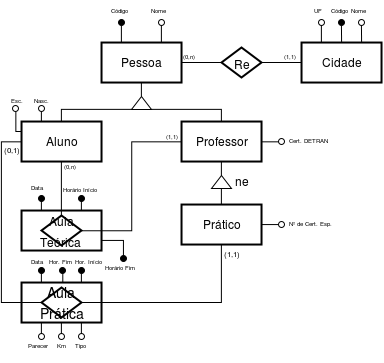

The diagram above was exported from draw.io. Its source (the exported page's mxGraphModel, read from the mxfile embedded in the PNG):
<mxGraphModel dx="607" dy="340" grid="1" gridSize="6" guides="1" tooltips="1" connect="1" arrows="1" fold="1" page="1" pageScale="1" pageWidth="826" pageHeight="1169" background="#ffffff" math="0" shadow="0">
  <root>
    <mxCell id="0" />
    <mxCell id="1" parent="0" />
    <mxCell id="59" style="edgeStyle=orthogonalEdgeStyle;rounded=0;html=1;endArrow=oval;endFill=1;jettySize=auto;orthogonalLoop=1;exitX=0.25;exitY=0;" parent="1" source="3" edge="1">
      <mxGeometry relative="1" as="geometry">
        <mxPoint x="220" y="100" as="targetPoint" />
        <mxPoint x="240" y="120" as="sourcePoint" />
        <Array as="points" />
      </mxGeometry>
    </mxCell>
    <mxCell id="61" style="edgeStyle=orthogonalEdgeStyle;rounded=0;html=1;exitX=0.75;exitY=0;endArrow=oval;endFill=0;jettySize=auto;orthogonalLoop=1;" parent="1" source="3" edge="1">
      <mxGeometry relative="1" as="geometry">
        <mxPoint x="260.1034482758621" y="99.79310344827593" as="targetPoint" />
      </mxGeometry>
    </mxCell>
    <mxCell id="3" value="Pessoa" style="strokeWidth=2;whiteSpace=wrap;html=1;align=center;" parent="1" vertex="1">
      <mxGeometry x="200" y="120" width="80" height="40" as="geometry" />
    </mxCell>
    <mxCell id="34" style="edgeStyle=orthogonalEdgeStyle;rounded=0;html=1;exitX=0.5;exitY=0;entryX=0;entryY=0.75;endArrow=none;endFill=0;jettySize=auto;orthogonalLoop=1;" parent="1" source="9" target="33" edge="1">
      <mxGeometry relative="1" as="geometry">
        <Array as="points">
          <mxPoint x="320" y="187" />
        </Array>
      </mxGeometry>
    </mxCell>
    <mxCell id="73" style="edgeStyle=orthogonalEdgeStyle;rounded=0;html=1;exitX=1;exitY=0.5;endArrow=oval;endFill=0;jettySize=auto;orthogonalLoop=1;" parent="1" source="9" edge="1">
      <mxGeometry relative="1" as="geometry">
        <mxPoint x="380.1034482758621" y="219.1034482758621" as="targetPoint" />
      </mxGeometry>
    </mxCell>
    <mxCell id="9" value="Professor" style="strokeWidth=2;whiteSpace=wrap;html=1;align=center;" parent="1" vertex="1">
      <mxGeometry x="280" y="199" width="80" height="40" as="geometry" />
    </mxCell>
    <mxCell id="35" style="edgeStyle=orthogonalEdgeStyle;rounded=0;html=1;exitX=0.5;exitY=0;entryX=0;entryY=0.25;endArrow=none;endFill=0;jettySize=auto;orthogonalLoop=1;" parent="1" source="10" target="33" edge="1">
      <mxGeometry relative="1" as="geometry">
        <Array as="points">
          <mxPoint x="160" y="187" />
        </Array>
      </mxGeometry>
    </mxCell>
    <mxCell id="98" style="edgeStyle=orthogonalEdgeStyle;rounded=0;html=1;exitX=0.25;exitY=0;endArrow=oval;endFill=0;jettySize=auto;orthogonalLoop=1;" parent="1" source="10" edge="1">
      <mxGeometry relative="1" as="geometry">
        <mxPoint x="140.1034482758621" y="186" as="targetPoint" />
      </mxGeometry>
    </mxCell>
    <mxCell id="100" style="edgeStyle=orthogonalEdgeStyle;rounded=0;html=1;exitX=0;exitY=0.25;endArrow=oval;endFill=0;jettySize=auto;orthogonalLoop=1;" parent="1" source="10" edge="1">
      <mxGeometry relative="1" as="geometry">
        <mxPoint x="114.14285714285711" y="186.19047619047615" as="targetPoint" />
      </mxGeometry>
    </mxCell>
    <mxCell id="10" value="Aluno&lt;br&gt;" style="strokeWidth=2;whiteSpace=wrap;html=1;align=center;" parent="1" vertex="1">
      <mxGeometry x="120" y="199" width="80" height="40" as="geometry" />
    </mxCell>
    <mxCell id="29" style="edgeStyle=orthogonalEdgeStyle;rounded=0;html=1;exitX=1;exitY=0.5;entryX=0.5;entryY=1;endArrow=none;endFill=0;jettySize=auto;orthogonalLoop=1;" parent="1" source="17" target="9" edge="1">
      <mxGeometry relative="1" as="geometry" />
    </mxCell>
    <mxCell id="17" value="" style="triangle;whiteSpace=wrap;html=1;direction=north;" parent="1" vertex="1">
      <mxGeometry x="310" y="253" width="20" height="13" as="geometry" />
    </mxCell>
    <mxCell id="30" style="edgeStyle=orthogonalEdgeStyle;rounded=0;html=1;exitX=0.5;exitY=0;entryX=0;entryY=0.5;endArrow=none;endFill=0;jettySize=auto;orthogonalLoop=1;" parent="1" source="20" target="17" edge="1">
      <mxGeometry relative="1" as="geometry" />
    </mxCell>
    <mxCell id="75" style="edgeStyle=orthogonalEdgeStyle;rounded=0;html=1;exitX=1;exitY=0.5;endArrow=oval;endFill=0;jettySize=auto;orthogonalLoop=1;" parent="1" source="20" edge="1">
      <mxGeometry relative="1" as="geometry">
        <mxPoint x="380.1034482758621" y="301.8620689655172" as="targetPoint" />
      </mxGeometry>
    </mxCell>
    <mxCell id="20" value="Prático" style="strokeWidth=2;whiteSpace=wrap;html=1;align=center;" parent="1" vertex="1">
      <mxGeometry x="280" y="282" width="80" height="40" as="geometry" />
    </mxCell>
    <mxCell id="24" style="edgeStyle=orthogonalEdgeStyle;rounded=0;html=1;exitX=0;exitY=0.5;entryX=1;entryY=0.5;endArrow=none;endFill=0;jettySize=auto;orthogonalLoop=1;" parent="1" source="22" target="23" edge="1">
      <mxGeometry relative="1" as="geometry" />
    </mxCell>
    <mxCell id="71" style="edgeStyle=orthogonalEdgeStyle;rounded=0;html=1;exitX=0.25;exitY=0;endArrow=oval;endFill=0;jettySize=auto;orthogonalLoop=1;" parent="1" source="22" edge="1">
      <mxGeometry relative="1" as="geometry">
        <mxPoint x="420.1034482758621" y="99.79310344827593" as="targetPoint" />
      </mxGeometry>
    </mxCell>
    <mxCell id="22" value="Cidade&lt;br&gt;" style="strokeWidth=2;whiteSpace=wrap;html=1;align=center;" parent="1" vertex="1">
      <mxGeometry x="400" y="120" width="80" height="40" as="geometry" />
    </mxCell>
    <mxCell id="25" style="edgeStyle=orthogonalEdgeStyle;rounded=0;html=1;exitX=0;exitY=0.5;entryX=1;entryY=0.5;endArrow=none;endFill=0;jettySize=auto;orthogonalLoop=1;" parent="1" source="23" target="3" edge="1">
      <mxGeometry relative="1" as="geometry" />
    </mxCell>
    <mxCell id="23" value="&lt;font style=&quot;font-size: 12px&quot;&gt;Re&lt;/font&gt;" style="shape=rhombus;strokeWidth=2;fontSize=17;perimeter=rhombusPerimeter;whiteSpace=wrap;html=1;align=center;" parent="1" vertex="1">
      <mxGeometry x="320" y="125" width="40" height="30" as="geometry" />
    </mxCell>
    <mxCell id="31" value="ne" style="text;html=1;resizable=0;points=[];autosize=1;align=left;verticalAlign=top;spacingTop=-4;" parent="1" vertex="1">
      <mxGeometry x="334" y="252" width="30" height="20" as="geometry" />
    </mxCell>
    <mxCell id="36" style="edgeStyle=orthogonalEdgeStyle;rounded=0;html=1;exitX=1;exitY=0.5;entryX=0.5;entryY=1;endArrow=none;endFill=0;jettySize=auto;orthogonalLoop=1;" parent="1" source="33" target="3" edge="1">
      <mxGeometry relative="1" as="geometry" />
    </mxCell>
    <mxCell id="33" value="" style="triangle;whiteSpace=wrap;html=1;direction=north;" parent="1" vertex="1">
      <mxGeometry x="230" y="174" width="20" height="13" as="geometry" />
    </mxCell>
    <mxCell id="78" style="edgeStyle=orthogonalEdgeStyle;rounded=0;html=1;exitX=0.25;exitY=0;endArrow=oval;endFill=1;jettySize=auto;orthogonalLoop=1;" parent="1" source="49" edge="1">
      <mxGeometry relative="1" as="geometry">
        <mxPoint x="140" y="348" as="targetPoint" />
      </mxGeometry>
    </mxCell>
    <mxCell id="79" style="edgeStyle=orthogonalEdgeStyle;rounded=0;html=1;exitX=0.75;exitY=0;endArrow=oval;endFill=1;jettySize=auto;orthogonalLoop=1;" parent="1" source="49" edge="1">
      <mxGeometry relative="1" as="geometry">
        <mxPoint x="180" y="348" as="targetPoint" />
      </mxGeometry>
    </mxCell>
    <mxCell id="91" style="edgeStyle=orthogonalEdgeStyle;rounded=0;html=1;exitX=0.25;exitY=1;endArrow=oval;endFill=0;jettySize=auto;orthogonalLoop=1;" parent="1" source="49" edge="1">
      <mxGeometry relative="1" as="geometry">
        <mxPoint x="140" y="414" as="targetPoint" />
      </mxGeometry>
    </mxCell>
    <mxCell id="92" style="edgeStyle=orthogonalEdgeStyle;rounded=0;html=1;exitX=0.5;exitY=1;endArrow=oval;endFill=0;jettySize=auto;orthogonalLoop=1;" parent="1" source="49" edge="1">
      <mxGeometry relative="1" as="geometry">
        <mxPoint x="160" y="414" as="targetPoint" />
      </mxGeometry>
    </mxCell>
    <mxCell id="93" style="edgeStyle=orthogonalEdgeStyle;rounded=0;html=1;exitX=0.75;exitY=1;endArrow=oval;endFill=0;jettySize=auto;orthogonalLoop=1;" parent="1" source="49" edge="1">
      <mxGeometry relative="1" as="geometry">
        <mxPoint x="180" y="414" as="targetPoint" />
      </mxGeometry>
    </mxCell>
    <mxCell id="110" style="edgeStyle=orthogonalEdgeStyle;rounded=0;html=1;exitX=0.5;exitY=0;entryX=1.043;entryY=0.929;entryPerimeter=0;endArrow=oval;endFill=1;jettySize=auto;orthogonalLoop=1;" parent="1" source="49" target="80" edge="1">
      <mxGeometry relative="1" as="geometry" />
    </mxCell>
    <mxCell id="49" value="" style="strokeWidth=2;whiteSpace=wrap;html=1;align=center;" parent="1" vertex="1">
      <mxGeometry x="120" y="360" width="80" height="40" as="geometry" />
    </mxCell>
    <mxCell id="51" style="edgeStyle=orthogonalEdgeStyle;rounded=0;html=1;exitX=1;exitY=0.5;entryX=0.5;entryY=1;endArrow=none;endFill=0;jettySize=auto;orthogonalLoop=1;" parent="1" source="50" target="20" edge="1">
      <mxGeometry relative="1" as="geometry" />
    </mxCell>
    <mxCell id="52" style="edgeStyle=orthogonalEdgeStyle;rounded=0;html=1;exitX=0;exitY=0.5;entryX=0;entryY=0.5;endArrow=none;endFill=0;jettySize=auto;orthogonalLoop=1;" parent="1" source="50" target="10" edge="1">
      <mxGeometry relative="1" as="geometry" />
    </mxCell>
    <mxCell id="50" value="&lt;font style=&quot;font-size: 14px&quot;&gt;Aula&lt;/font&gt;&lt;font style=&quot;font-size: 14px&quot;&gt;&lt;br&gt;Prática&lt;br&gt;&lt;/font&gt;" style="shape=rhombus;strokeWidth=2;fontSize=17;perimeter=rhombusPerimeter;whiteSpace=wrap;html=1;align=center;" parent="1" vertex="1">
      <mxGeometry x="140" y="365" width="40" height="30" as="geometry" />
    </mxCell>
    <mxCell id="60" value="&lt;font style=&quot;font-size: 6px&quot;&gt;Código&lt;/font&gt;" style="text;html=1;resizable=0;points=[];autosize=1;align=left;verticalAlign=top;spacingTop=-4;" parent="1" vertex="1">
      <mxGeometry x="210" y="79" width="30" height="20" as="geometry" />
    </mxCell>
    <mxCell id="62" value="&lt;font style=&quot;font-size: 6px&quot;&gt;Nome&lt;/font&gt;" style="text;html=1;resizable=0;points=[];autosize=1;align=left;verticalAlign=top;spacingTop=-4;" parent="1" vertex="1">
      <mxGeometry x="250" y="79" width="30" height="20" as="geometry" />
    </mxCell>
    <mxCell id="67" style="edgeStyle=orthogonalEdgeStyle;rounded=0;html=1;exitX=0.5;exitY=0;endArrow=oval;endFill=1;jettySize=auto;orthogonalLoop=1;" parent="1" edge="1">
      <mxGeometry relative="1" as="geometry">
        <mxPoint x="440.1034482758621" y="99.79310344827593" as="targetPoint" />
        <mxPoint x="440.1034482758621" y="119.79310344827593" as="sourcePoint" />
      </mxGeometry>
    </mxCell>
    <mxCell id="68" style="edgeStyle=orthogonalEdgeStyle;rounded=0;html=1;exitX=0.75;exitY=0;endArrow=oval;endFill=0;jettySize=auto;orthogonalLoop=1;" parent="1" edge="1">
      <mxGeometry relative="1" as="geometry">
        <mxPoint x="460.1034482758621" y="99.79310344827593" as="targetPoint" />
        <mxPoint x="460.1034482758621" y="119.79310344827593" as="sourcePoint" />
      </mxGeometry>
    </mxCell>
    <mxCell id="69" value="&lt;font style=&quot;font-size: 6px&quot;&gt;Código&lt;/font&gt;" style="text;html=1;resizable=0;points=[];autosize=1;align=left;verticalAlign=top;spacingTop=-4;" parent="1" vertex="1">
      <mxGeometry x="430" y="79" width="30" height="20" as="geometry" />
    </mxCell>
    <mxCell id="70" value="&lt;font style=&quot;font-size: 6px&quot;&gt;Nome&lt;/font&gt;" style="text;html=1;resizable=0;points=[];autosize=1;align=left;verticalAlign=top;spacingTop=-4;" parent="1" vertex="1">
      <mxGeometry x="450" y="79" width="30" height="20" as="geometry" />
    </mxCell>
    <mxCell id="72" value="&lt;font style=&quot;font-size: 6px&quot;&gt;UF&lt;/font&gt;" style="text;html=1;resizable=0;points=[];autosize=1;align=left;verticalAlign=top;spacingTop=-4;" parent="1" vertex="1">
      <mxGeometry x="413" y="79" width="20" height="20" as="geometry" />
    </mxCell>
    <mxCell id="74" value="&lt;font style=&quot;font-size: 6px&quot;&gt;Cert. DETRAN&lt;/font&gt;&lt;br&gt;" style="text;html=1;resizable=0;points=[];autosize=1;align=left;verticalAlign=top;spacingTop=-4;" parent="1" vertex="1">
      <mxGeometry x="388" y="209" width="50" height="20" as="geometry" />
    </mxCell>
    <mxCell id="76" value="&lt;font style=&quot;font-size: 6px&quot;&gt;Nº de Cert. Esp.&lt;br&gt;&lt;/font&gt;" style="text;html=1;resizable=0;points=[];autosize=1;align=left;verticalAlign=top;spacingTop=-4;" parent="1" vertex="1">
      <mxGeometry x="388" y="292" width="60" height="20" as="geometry" />
    </mxCell>
    <mxCell id="80" value="&lt;font style=&quot;font-size: 6px&quot;&gt;Data&lt;/font&gt;" style="text;html=1;resizable=0;points=[];autosize=1;align=left;verticalAlign=top;spacingTop=-4;" parent="1" vertex="1">
      <mxGeometry x="130" y="330" width="30" height="20" as="geometry" />
    </mxCell>
    <mxCell id="81" value="&lt;font style=&quot;font-size: 6px&quot;&gt;Hor. Início&lt;br&gt;&lt;/font&gt;" style="text;html=1;resizable=0;points=[];autosize=1;align=left;verticalAlign=top;spacingTop=-4;" parent="1" vertex="1">
      <mxGeometry x="174" y="330" width="42" height="24" as="geometry" />
    </mxCell>
    <mxCell id="82" style="edgeStyle=orthogonalEdgeStyle;rounded=0;html=1;exitX=0.25;exitY=0;endArrow=oval;endFill=1;jettySize=auto;orthogonalLoop=1;" parent="1" source="84" edge="1">
      <mxGeometry x="140" y="268" as="geometry">
        <mxPoint x="140" y="276" as="targetPoint" />
      </mxGeometry>
    </mxCell>
    <mxCell id="83" style="edgeStyle=orthogonalEdgeStyle;rounded=0;html=1;exitX=0.75;exitY=0;endArrow=oval;endFill=1;jettySize=auto;orthogonalLoop=1;" parent="1" source="84" edge="1">
      <mxGeometry x="180" y="268" as="geometry">
        <mxPoint x="180" y="276" as="targetPoint" />
      </mxGeometry>
    </mxCell>
    <mxCell id="108" style="edgeStyle=orthogonalEdgeStyle;rounded=0;html=1;exitX=1;exitY=0.75;endArrow=oval;endFill=1;jettySize=auto;orthogonalLoop=1;" parent="1" source="84" edge="1">
      <mxGeometry relative="1" as="geometry">
        <mxPoint x="222.23809523809518" y="336.19047619047615" as="targetPoint" />
      </mxGeometry>
    </mxCell>
    <mxCell id="84" value="" style="strokeWidth=2;whiteSpace=wrap;html=1;align=center;" parent="1" vertex="1">
      <mxGeometry x="120" y="288" width="80" height="40" as="geometry" />
    </mxCell>
    <mxCell id="89" style="edgeStyle=orthogonalEdgeStyle;rounded=0;html=1;exitX=1;exitY=0.5;entryX=0;entryY=0.5;endArrow=none;endFill=0;jettySize=auto;orthogonalLoop=1;" parent="1" source="85" target="9" edge="1">
      <mxGeometry relative="1" as="geometry" />
    </mxCell>
    <mxCell id="90" style="edgeStyle=orthogonalEdgeStyle;rounded=0;html=1;exitX=0.5;exitY=0;entryX=0.5;entryY=1;endArrow=none;endFill=0;jettySize=auto;orthogonalLoop=1;" parent="1" source="85" target="10" edge="1">
      <mxGeometry relative="1" as="geometry" />
    </mxCell>
    <mxCell id="85" value="&lt;font style=&quot;font-size: 12px&quot;&gt;Aula&lt;/font&gt;&lt;font style=&quot;font-size: 12px&quot;&gt; Teórica&lt;br&gt;&lt;/font&gt;" style="shape=rhombus;strokeWidth=2;fontSize=17;perimeter=rhombusPerimeter;whiteSpace=wrap;html=1;align=center;" parent="1" vertex="1">
      <mxGeometry x="140" y="293" width="40" height="30" as="geometry" />
    </mxCell>
    <mxCell id="86" value="&lt;font style=&quot;font-size: 6px&quot;&gt;Data&lt;/font&gt;" style="text;html=1;resizable=0;points=[];autosize=1;align=left;verticalAlign=top;spacingTop=-4;" parent="1" vertex="1">
      <mxGeometry x="130" y="256" width="30" height="20" as="geometry" />
    </mxCell>
    <mxCell id="87" value="&lt;font style=&quot;font-size: 6px&quot;&gt;Horário&lt;/font&gt;&lt;font style=&quot;font-size: 6px&quot;&gt; Início&lt;/font&gt;&lt;br&gt;" style="text;html=1;resizable=0;points=[];autosize=1;align=left;verticalAlign=top;spacingTop=-4;" parent="1" vertex="1">
      <mxGeometry x="162" y="258" width="48" height="24" as="geometry" />
    </mxCell>
    <mxCell id="94" value="&lt;font style=&quot;font-size: 6px&quot;&gt;Parecer&lt;/font&gt;" style="text;html=1;resizable=0;points=[];autosize=1;align=left;verticalAlign=top;spacingTop=-4;" parent="1" vertex="1">
      <mxGeometry x="127" y="414" width="36" height="24" as="geometry" />
    </mxCell>
    <mxCell id="95" value="&lt;font style=&quot;font-size: 6px&quot;&gt;Km&lt;/font&gt;" style="text;html=1;resizable=0;points=[];autosize=1;align=left;verticalAlign=top;spacingTop=-4;" parent="1" vertex="1">
      <mxGeometry x="156" y="414" width="24" height="24" as="geometry" />
    </mxCell>
    <mxCell id="96" value="&lt;font style=&quot;font-size: 6px&quot;&gt;Tipo&lt;/font&gt;" style="text;html=1;resizable=0;points=[];autosize=1;align=left;verticalAlign=top;spacingTop=-4;" parent="1" vertex="1">
      <mxGeometry x="174" y="414" width="24" height="24" as="geometry" />
    </mxCell>
    <mxCell id="97" value="&lt;font style=&quot;font-size: 6px&quot;&gt;Nasc.&lt;/font&gt;" style="text;html=1;resizable=0;points=[];autosize=1;align=left;verticalAlign=top;spacingTop=-4;" parent="1" vertex="1">
      <mxGeometry x="133" y="169" width="30" height="24" as="geometry" />
    </mxCell>
    <mxCell id="99" value="&lt;font style=&quot;font-size: 6px&quot;&gt;Esc.&lt;/font&gt;" style="text;html=1;resizable=0;points=[];autosize=1;align=left;verticalAlign=top;spacingTop=-4;" parent="1" vertex="1">
      <mxGeometry x="110" y="169" width="30" height="24" as="geometry" />
    </mxCell>
    <mxCell id="101" value="&lt;font style=&quot;font-size: 6px&quot;&gt;(1,1)&lt;/font&gt;" style="text;html=1;resizable=0;points=[];autosize=1;align=left;verticalAlign=top;spacingTop=-4;" parent="1" vertex="1">
      <mxGeometry x="383" y="125" width="30" height="24" as="geometry" />
    </mxCell>
    <mxCell id="103" value="&lt;font style=&quot;font-size: 6px&quot;&gt;(0,n)&lt;/font&gt;" style="text;html=1;resizable=0;points=[];autosize=1;align=left;verticalAlign=top;spacingTop=-4;" parent="1" vertex="1">
      <mxGeometry x="282" y="125" width="30" height="24" as="geometry" />
    </mxCell>
    <mxCell id="104" value="&lt;font style=&quot;font-size: 6px&quot;&gt;(0,n)&lt;/font&gt;" style="text;html=1;resizable=0;points=[];autosize=1;align=left;verticalAlign=top;spacingTop=-4;" parent="1" vertex="1">
      <mxGeometry x="163" y="235" width="30" height="24" as="geometry" />
    </mxCell>
    <mxCell id="105" value="&lt;font style=&quot;font-size: 6px&quot;&gt;(1,1)&lt;/font&gt;" style="text;html=1;resizable=0;points=[];autosize=1;align=left;verticalAlign=top;spacingTop=-4;" parent="1" vertex="1">
      <mxGeometry x="265" y="205" width="30" height="24" as="geometry" />
    </mxCell>
    <mxCell id="109" value="&lt;font style=&quot;font-size: 6px&quot;&gt;Horário Fim&lt;br&gt;&lt;/font&gt;" style="text;html=1;resizable=0;points=[];autosize=1;align=left;verticalAlign=top;spacingTop=-4;" parent="1" vertex="1">
      <mxGeometry x="204" y="336" width="48" height="24" as="geometry" />
    </mxCell>
    <mxCell id="111" value="&lt;font style=&quot;font-size: 6px&quot;&gt;Hor. Fim&lt;br&gt;&lt;/font&gt;" style="text;html=1;resizable=0;points=[];autosize=1;align=left;verticalAlign=top;spacingTop=-4;" parent="1" vertex="1">
      <mxGeometry x="148" y="330" width="36" height="24" as="geometry" />
    </mxCell>
    <mxCell id="112" value="&lt;font style=&quot;font-size: 8px&quot;&gt;(1,1)&lt;/font&gt;" style="text;html=1;resizable=0;points=[];autosize=1;align=left;verticalAlign=top;spacingTop=-4;" vertex="1" parent="1">
      <mxGeometry x="323" y="323" width="30" height="24" as="geometry" />
    </mxCell>
    <mxCell id="113" value="&lt;font style=&quot;font-size: 8px&quot;&gt;(0,1)&lt;/font&gt;" style="text;html=1;resizable=0;points=[];autosize=1;align=left;verticalAlign=top;spacingTop=-4;" vertex="1" parent="1">
      <mxGeometry x="103" y="219" width="30" height="24" as="geometry" />
    </mxCell>
  </root>
</mxGraphModel>